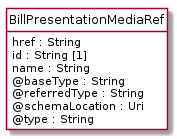

The diagram above was rendered by PlantUML. Its source (embedded in the PNG):
@startuml
hide circle
hide methods
hide stereotype
show <<Enumeration>> stereotype
skinparam class {
   BackgroundColor<<Enumeration>> #E6F5F7
   BackgroundColor<<Ref>> #FFFFE0
   BackgroundColor<<Pivot>> #FFFFFFF
   BackgroundColor<<SimpleType>> #E2F0DA
   BackgroundColor #FCF2E3
}

class BillPresentationMediaRef <<Pivot>> {
    href : String
    id : String [1]
    name : String
    @baseType : String
    @referredType : String
    @schemaLocation : Uri
    @type : String
}


@enduml